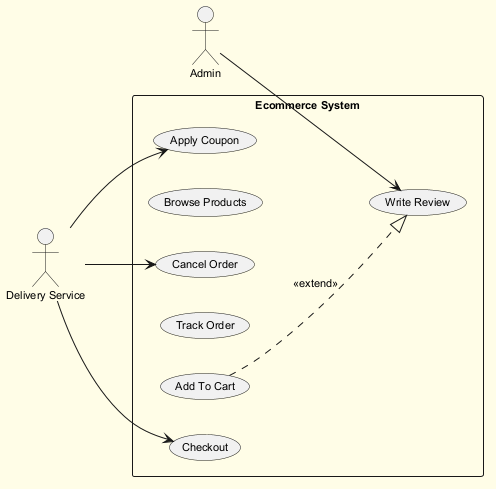

The diagram above was rendered by PlantUML. Its source (embedded in the PNG):
@startuml
skinparam backgroundColor #FFFDE7
skinparam classBackgroundColor #FFF9C4
skinparam classBorderColor #F57F17
skinparam defaultFontSize 11
left to right direction
actor "Admin" as A
actor "Delivery Service" as DS
rectangle "Ecommerce System" {
  usecase "Apply Coupon" as UC_ApplyCoupon
  usecase "Browse Products" as UC_BrowseProducts
  usecase "Write Review" as UC_WriteReview
  usecase "Cancel Order" as UC_CancelOrder
  usecase "Track Order" as UC_TrackOrder
  usecase "Add To Cart" as UC_AddToCart
  usecase "Checkout" as UC_Checkout
}
A --> UC_WriteReview
DS --> UC_ApplyCoupon
DS --> UC_Checkout
DS --> UC_CancelOrder
UC_AddToCart ..|> UC_WriteReview : <<extend>>
@enduml